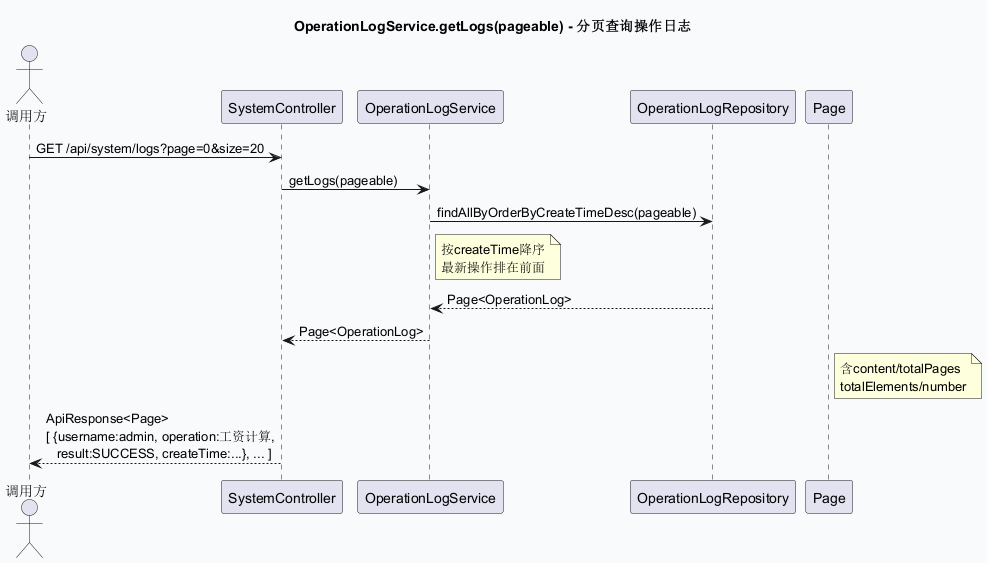

The diagram above was rendered by PlantUML. Its source (embedded in the PNG):
@startuml sd_OperationLogService_getLogs
skinparam backgroundColor #F9FAFB
title OperationLogService.getLogs(pageable) - 分页查询操作日志

actor "调用方" as Client
participant "SystemController" as Ctrl
participant "OperationLogService" as LogSvc
participant "OperationLogRepository" as LogRepo
participant "Page" as Page

Client -> Ctrl: GET /api/system/logs?page=0&size=20
Ctrl -> LogSvc: getLogs(pageable)
LogSvc -> LogRepo: findAllByOrderByCreateTimeDesc(pageable)
note right of LogSvc : 按createTime降序\n最新操作排在前面
LogRepo --> LogSvc: Page<OperationLog>
LogSvc --> Ctrl: Page<OperationLog>
note right of Page : 含content/totalPages\ntotalElements/number
Ctrl --> Client: ApiResponse<Page>\n[ {username:admin, operation:工资计算,\n   result:SUCCESS, createTime:...}, ... ]
@enduml